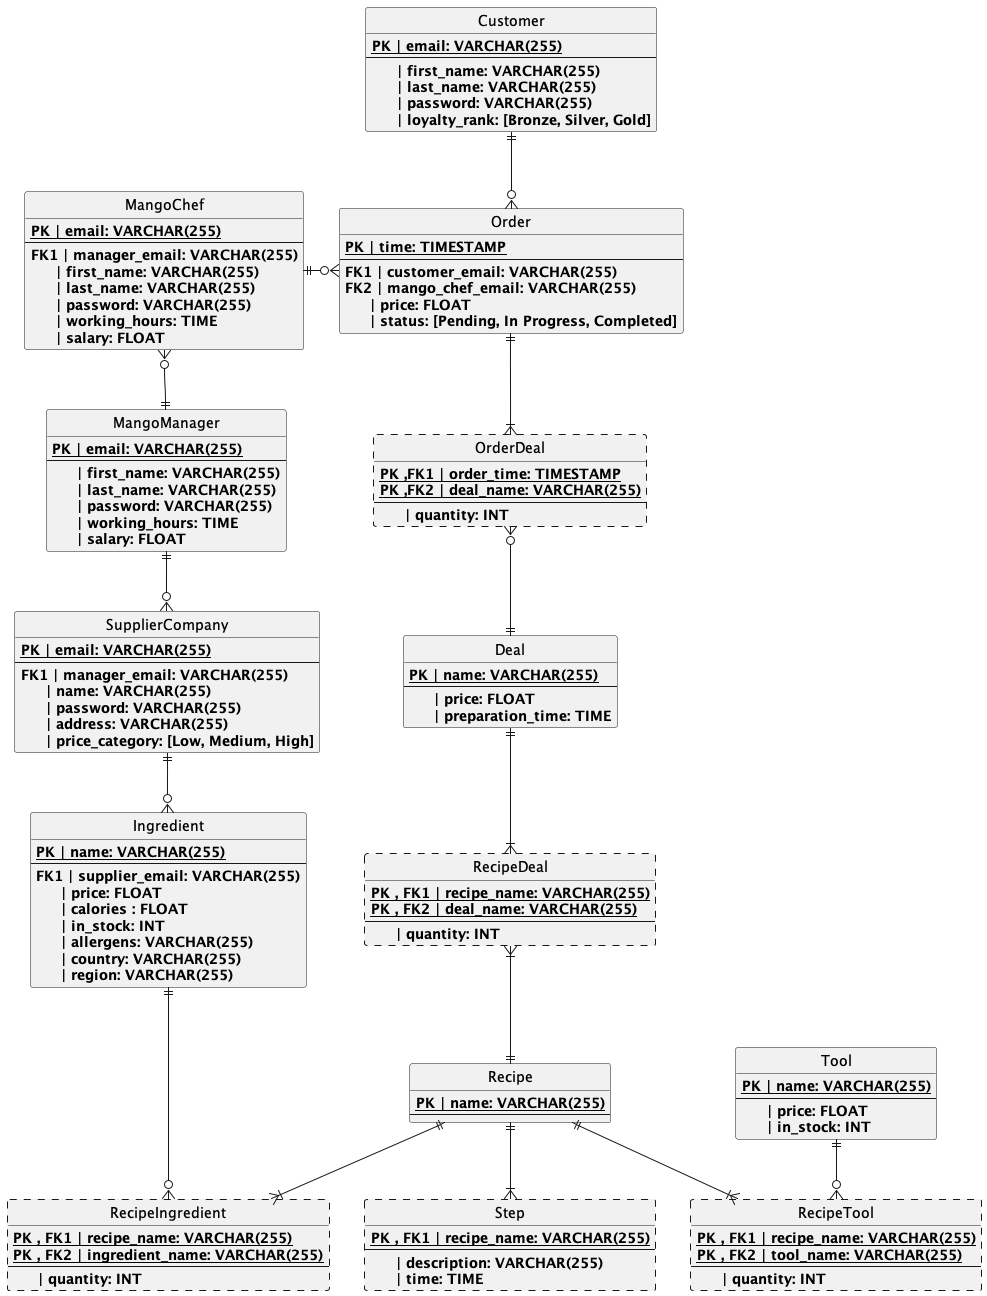

The diagram above was rendered by PlantUML. Its source (embedded in the PNG):
@startuml Diagram of MangoDB
Hide circle

entity Customer
{
    {static}<b>PK | email: VARCHAR(255)
    --
    <b>     | first_name: VARCHAR(255)
    <b>     | last_name: VARCHAR(255)
    <b>     | password: VARCHAR(255)
    <b>     | loyalty_rank: [Bronze, Silver, Gold]
}

entity Order
{
    {static}<b>PK | time: TIMESTAMP
    --
    <b>FK1 | customer_email: VARCHAR(255)
    <b>FK2 | mango_chef_email: VARCHAR(255)
    <b>     | price: FLOAT
    <b>     | status: [Pending, In Progress, Completed]
}

entity OrderDeal ##[dashed]
{
    {static}<b>PK ,FK1 | order_time: TIMESTAMP
    {static}<b>PK ,FK2 | deal_name: VARCHAR(255)
    --
    <b>     | quantity: INT
}

entity Deal
{
    {static}<b>PK | name: VARCHAR(255)
    --
    <b>     | price: FLOAT
    <b>     | preparation_time: TIME
}

entity RecipeDeal ##[dashed]
{
    {static}<b>PK , FK1 | recipe_name: VARCHAR(255)
    {static}<b>PK , FK2 | deal_name: VARCHAR(255)
    --
    <b>     | quantity: INT
}

entity Recipe
{
    {static}<b>PK | name: VARCHAR(255)
    --
}

entity Step ##[dashed]
{
    {static}<b>PK , FK1 | recipe_name: VARCHAR(255)
    --
    <b>     | description: VARCHAR(255)
    <b>     | time: TIME
}

entity RecipeIngredient ##[dashed]
{
    {static}<b>PK , FK1 | recipe_name: VARCHAR(255)
    {static}<b>PK , FK2 | ingredient_name: VARCHAR(255)
    --
    <b>     | quantity: INT
}

entity RecipeTool ##[dashed]
{
    {static}<b>PK , FK1 | recipe_name: VARCHAR(255)
    {static}<b>PK , FK2 | tool_name: VARCHAR(255)
    --
    <b>     | quantity: INT
}

entity Ingredient
{
    {static}<b>PK | name: VARCHAR(255)
    --
    <b>FK1 | supplier_email: VARCHAR(255) 
    <b>     | price: FLOAT
    <b>     | calories : FLOAT
    <b>     | in_stock: INT
    <b>     | allergens: VARCHAR(255)
    <b>     | country: VARCHAR(255)
    <b>     | region: VARCHAR(255)
}

entity Tool
{
    {static}<b>PK | name: VARCHAR(255)
    --
    <b>     | price: FLOAT
    <b>     | in_stock: INT
}


entity SupplierCompany
{   
    {static}<b>PK | email: VARCHAR(255)
    --
    <b>FK1 | manager_email: VARCHAR(255)
    <b>     | name: VARCHAR(255)
    <b>     | password: VARCHAR(255)
    <b>     | address: VARCHAR(255)
    <b>     | price_category: [Low, Medium, High]
}

entity MangoChef
{
    {static}<b>PK | email: VARCHAR(255)
    --
    <b>FK1 | manager_email: VARCHAR(255)
    <b>     | first_name: VARCHAR(255)
    <b>     | last_name: VARCHAR(255)
    <b>     | password: VARCHAR(255)
    <b>     | working_hours: TIME
    <b>     | salary: FLOAT
}

entity MangoManager
{
    {static}<b>PK | email: VARCHAR(255)
    --
    <b>     | first_name: VARCHAR(255)
    <b>     | last_name: VARCHAR(255)
    <b>     | password: VARCHAR(255)
    <b>     | working_hours: TIME
    <b>     | salary: FLOAT
}

MangoManager ||-down-o{ SupplierCompany
MangoManager ||-up-o{ MangoChef
MangoChef ||-right-o{ Order

SupplierCompany ||-down-o{ Ingredient

Customer ||-down-o{ Order
Order  ||-down-|{ OrderDeal
OrderDeal }o-down-|| Deal

Recipe ||-down-|{ RecipeIngredient
RecipeIngredient }o-up-|| Ingredient
Recipe ||-down-|{ RecipeTool
RecipeTool }o-up-|| Tool

Recipe ||-down-|{ Step
Deal ||-down-|{ RecipeDeal
Recipe ||-up-|{ RecipeDeal
@enduml